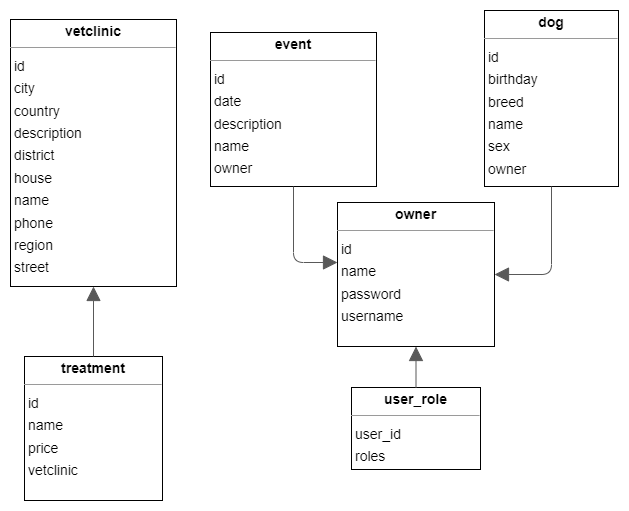

The diagram above was exported from draw.io. Its source (the exported page's mxGraphModel, read from the mxfile embedded in the PNG):
<mxGraphModel dx="1781" dy="1598" grid="1" gridSize="10" guides="1" tooltips="1" connect="1" arrows="1" fold="1" page="1" pageScale="1" pageWidth="827" pageHeight="1169" math="0" shadow="0">
  <root>
    <mxCell id="0" />
    <mxCell id="1" parent="0" />
    <mxCell id="mzuCpquCPgItE4ms5G0C-1" value="&lt;p style=&quot;margin:0px;margin-top:4px;text-align:center;&quot;&gt;&lt;b&gt;dog&lt;/b&gt;&lt;/p&gt;&lt;hr size=&quot;1&quot;&gt;&lt;p style=&quot;margin:0 0 0 4px;line-height:1.6;&quot;&gt;id&lt;/p&gt;&lt;p style=&quot;margin:0 0 0 4px;line-height:1.6;&quot;&gt; birthday&lt;br&gt; breed&lt;br&gt; name&lt;br&gt; sex&lt;br&gt; owner&lt;/p&gt;" style="verticalAlign=top;align=left;overflow=fill;fontSize=14;fontFamily=Helvetica;html=1;rounded=0;shadow=0;comic=0;labelBackgroundColor=none;strokeWidth=1;" vertex="1" parent="1">
      <mxGeometry x="367" y="-136" width="134" height="176" as="geometry" />
    </mxCell>
    <mxCell id="mzuCpquCPgItE4ms5G0C-2" value="&lt;p style=&quot;margin:0px;margin-top:4px;text-align:center;&quot;&gt;&lt;b&gt;event&lt;/b&gt;&lt;/p&gt;&lt;hr size=&quot;1&quot;&gt;&lt;p style=&quot;margin:0 0 0 4px;line-height:1.6;&quot;&gt;id&lt;/p&gt;&lt;p style=&quot;margin:0 0 0 4px;line-height:1.6;&quot;&gt; date&lt;br&gt; description&lt;br&gt; name&lt;br&gt; owner&lt;/p&gt;" style="verticalAlign=top;align=left;overflow=fill;fontSize=14;fontFamily=Helvetica;html=1;rounded=0;shadow=0;comic=0;labelBackgroundColor=none;strokeWidth=1;" vertex="1" parent="1">
      <mxGeometry x="93" y="-114" width="166" height="154" as="geometry" />
    </mxCell>
    <mxCell id="mzuCpquCPgItE4ms5G0C-3" value="&lt;p style=&quot;margin:0px;margin-top:4px;text-align:center;&quot;&gt;&lt;b&gt;owner&lt;/b&gt;&lt;/p&gt;&lt;hr size=&quot;1&quot;&gt;&lt;p style=&quot;margin:0 0 0 4px;line-height:1.6;&quot;&gt;id&lt;/p&gt;&lt;p style=&quot;margin:0 0 0 4px;line-height:1.6;&quot;&gt; name&lt;br&gt; password&lt;br&gt; username&lt;/p&gt;" style="verticalAlign=top;align=left;overflow=fill;fontSize=14;fontFamily=Helvetica;html=1;rounded=0;shadow=0;comic=0;labelBackgroundColor=none;strokeWidth=1;" vertex="1" parent="1">
      <mxGeometry x="220" y="56" width="157" height="144" as="geometry" />
    </mxCell>
    <mxCell id="mzuCpquCPgItE4ms5G0C-4" value="&lt;p style=&quot;margin:0px;margin-top:4px;text-align:center;&quot;&gt;&lt;b&gt;treatment&lt;/b&gt;&lt;/p&gt;&lt;hr size=&quot;1&quot;&gt;&lt;p style=&quot;margin:0 0 0 4px;line-height:1.6;&quot;&gt;id&lt;/p&gt;&lt;p style=&quot;margin:0 0 0 4px;line-height:1.6;&quot;&gt; name&lt;br&gt; price&lt;br&gt; vetclinic&lt;/p&gt;" style="verticalAlign=top;align=left;overflow=fill;fontSize=14;fontFamily=Helvetica;html=1;rounded=0;shadow=0;comic=0;labelBackgroundColor=none;strokeWidth=1;" vertex="1" parent="1">
      <mxGeometry x="-93" y="210" width="138" height="144" as="geometry" />
    </mxCell>
    <mxCell id="mzuCpquCPgItE4ms5G0C-5" value="&lt;p style=&quot;margin:0px;margin-top:4px;text-align:center;&quot;&gt;&lt;b&gt;user_role&lt;/b&gt;&lt;/p&gt;&lt;hr size=&quot;1&quot;&gt;&lt;p style=&quot;margin:0 0 0 4px;line-height:1.6;&quot;&gt; user_id&lt;br&gt; roles&lt;/p&gt;" style="verticalAlign=top;align=left;overflow=fill;fontSize=14;fontFamily=Helvetica;html=1;rounded=0;shadow=0;comic=0;labelBackgroundColor=none;strokeWidth=1;" vertex="1" parent="1">
      <mxGeometry x="234" y="241" width="129" height="82" as="geometry" />
    </mxCell>
    <mxCell id="mzuCpquCPgItE4ms5G0C-6" value="&lt;p style=&quot;margin:0px;margin-top:4px;text-align:center;&quot;&gt;&lt;b&gt;vetclinic&lt;/b&gt;&lt;/p&gt;&lt;hr size=&quot;1&quot;&gt;&lt;p style=&quot;margin:0 0 0 4px;line-height:1.6;&quot;&gt;id&lt;/p&gt;&lt;p style=&quot;margin:0 0 0 4px;line-height:1.6;&quot;&gt;city&lt;br&gt; country&lt;br&gt; description&lt;br&gt; district&lt;br&gt; house&lt;br&gt; name&lt;br&gt; phone&lt;br&gt; region&lt;br&gt; street&lt;/p&gt;" style="verticalAlign=top;align=left;overflow=fill;fontSize=14;fontFamily=Helvetica;html=1;rounded=0;shadow=0;comic=0;labelBackgroundColor=none;strokeWidth=1;" vertex="1" parent="1">
      <mxGeometry x="-107" y="-127" width="166" height="267" as="geometry" />
    </mxCell>
    <mxCell id="mzuCpquCPgItE4ms5G0C-7" value="" style="html=1;rounded=1;edgeStyle=orthogonalEdgeStyle;dashed=0;startArrow=none;endArrow=block;endSize=12;strokeColor=#595959;exitX=0.500;exitY=1.000;exitDx=0;exitDy=0;entryX=1;entryY=0.5;entryDx=0;entryDy=0;" edge="1" parent="1" source="mzuCpquCPgItE4ms5G0C-1" target="mzuCpquCPgItE4ms5G0C-3">
      <mxGeometry width="50" height="50" relative="1" as="geometry">
        <Array as="points">
          <mxPoint x="434" y="128" />
        </Array>
      </mxGeometry>
    </mxCell>
    <mxCell id="mzuCpquCPgItE4ms5G0C-8" value="" style="html=1;rounded=1;edgeStyle=orthogonalEdgeStyle;dashed=0;startArrow=none;endArrow=block;endSize=12;strokeColor=#595959;exitX=0.500;exitY=1.000;exitDx=0;exitDy=0;" edge="1" parent="1" source="mzuCpquCPgItE4ms5G0C-2">
      <mxGeometry width="50" height="50" relative="1" as="geometry">
        <Array as="points">
          <mxPoint x="176" y="116" />
        </Array>
        <mxPoint x="220" y="116" as="targetPoint" />
      </mxGeometry>
    </mxCell>
    <mxCell id="mzuCpquCPgItE4ms5G0C-9" value="" style="edgeLabel;resizable=0;html=1;align=left;verticalAlign=top;strokeColor=default;" vertex="1" connectable="0" parent="mzuCpquCPgItE4ms5G0C-8">
      <mxGeometry x="150" y="111" as="geometry" />
    </mxCell>
    <mxCell id="mzuCpquCPgItE4ms5G0C-10" value="" style="html=1;rounded=1;edgeStyle=orthogonalEdgeStyle;dashed=0;startArrow=none;endArrow=block;endSize=12;strokeColor=#595959;exitX=0.500;exitY=0.000;exitDx=0;exitDy=0;entryX=0.500;entryY=1.000;entryDx=0;entryDy=0;" edge="1" parent="1" source="mzuCpquCPgItE4ms5G0C-4" target="mzuCpquCPgItE4ms5G0C-6">
      <mxGeometry width="50" height="50" relative="1" as="geometry">
        <Array as="points" />
      </mxGeometry>
    </mxCell>
    <mxCell id="mzuCpquCPgItE4ms5G0C-11" value="" style="edgeLabel;resizable=0;html=1;align=left;verticalAlign=top;strokeColor=default;" vertex="1" connectable="0" parent="mzuCpquCPgItE4ms5G0C-10">
      <mxGeometry x="-84" y="170" as="geometry" />
    </mxCell>
    <mxCell id="mzuCpquCPgItE4ms5G0C-12" value="" style="html=1;rounded=1;edgeStyle=orthogonalEdgeStyle;dashed=0;startArrow=none;endArrow=block;endSize=12;strokeColor=#595959;exitX=0.500;exitY=0.000;exitDx=0;exitDy=0;entryX=0.500;entryY=1.000;entryDx=0;entryDy=0;" edge="1" parent="1" source="mzuCpquCPgItE4ms5G0C-5" target="mzuCpquCPgItE4ms5G0C-3">
      <mxGeometry width="50" height="50" relative="1" as="geometry">
        <Array as="points" />
      </mxGeometry>
    </mxCell>
  </root>
</mxGraphModel>